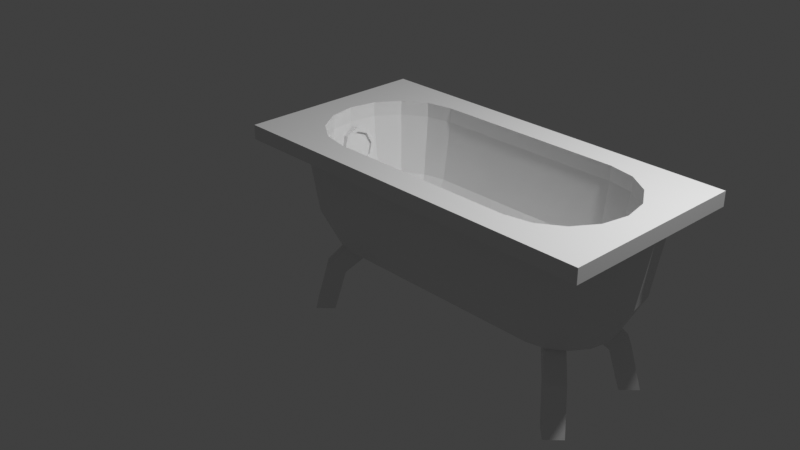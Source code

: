 # Source: multidecor_bathtub.blend  (saved by Blender 3.0.42; exported with 4.5.12 LTS)
import bpy
from mathutils import Matrix  # noqa: F401  (used for matrix-valued properties, if any)

bpy.ops.wm.read_factory_settings(use_empty=True)
scene = bpy.context.scene
scene.name = 'Scene'

# ---- collections
col_collection = bpy.data.collections.new('Collection'); scene.collection.children.link(col_collection)

# ---- materials (node trees are filled in below, after node groups)
mat_material = bpy.data.materials.new('Material')
mat_material.alpha_threshold = 0.0
mat_material.use_transparent_shadow = False
mat_material.line_color = (0.0, 0.0, 0.0, 1.0)
mat_material_001 = bpy.data.materials.new('Material.001')
mat_material_001.use_transparent_shadow = False
mat_material_002 = bpy.data.materials.new('Material.002')
mat_material_002.use_transparent_shadow = False
mat_material_003 = bpy.data.materials.new('Material.003')
mat_material_003.use_transparent_shadow = False

# ---- material node trees
mat_material.use_nodes = True; mat_material.node_tree.nodes.clear()
_N = mat_material.node_tree.nodes; _L = mat_material.node_tree.links
n0 = _N.new('ShaderNodeOutputMaterial'); n0.name = 'Material Output'; n0.location = (300, 300)
n1 = _N.new('ShaderNodeBsdfPrincipled'); n1.name = 'Principled BSDF'; n1.location = (10, 300)
n1.distribution = 'GGX'
n1.subsurface_method = 'RANDOM_WALK_SKIN'
n1.inputs[2].default_value = 0.4
n1.inputs[3].default_value = 1.45
n1.inputs[27].default_value = (0.0, 0.0, 0.0, 1.0)
n1.inputs[28].default_value = 1.0
_L.new(n1.outputs[0], n0.inputs[0])
n0.is_active_output = True
mat_material_001.use_nodes = True; mat_material_001.node_tree.nodes.clear()
_N = mat_material_001.node_tree.nodes; _L = mat_material_001.node_tree.links
n0 = _N.new('ShaderNodeBsdfPrincipled'); n0.name = 'Principled BSDF'; n0.location = (10, 300)
n0.distribution = 'GGX'
n0.subsurface_method = 'RANDOM_WALK_SKIN'
n0.inputs[3].default_value = 1.45
n0.inputs[27].default_value = (0.0, 0.0, 0.0, 1.0)
n0.inputs[28].default_value = 1.0
n1 = _N.new('ShaderNodeOutputMaterial'); n1.name = 'Material Output'; n1.location = (300, 300)
_L.new(n0.outputs[0], n1.inputs[0])
n1.is_active_output = True
mat_material_002.use_nodes = True; mat_material_002.node_tree.nodes.clear()
_N = mat_material_002.node_tree.nodes; _L = mat_material_002.node_tree.links
n0 = _N.new('ShaderNodeBsdfPrincipled'); n0.name = 'Principled BSDF'; n0.location = (10, 300)
n0.distribution = 'GGX'
n0.subsurface_method = 'RANDOM_WALK_SKIN'
n0.inputs[3].default_value = 1.45
n0.inputs[27].default_value = (0.0, 0.0, 0.0, 1.0)
n0.inputs[28].default_value = 1.0
n1 = _N.new('ShaderNodeOutputMaterial'); n1.name = 'Material Output'; n1.location = (300, 300)
_L.new(n0.outputs[0], n1.inputs[0])
n1.is_active_output = True
mat_material_003.use_nodes = True; mat_material_003.node_tree.nodes.clear()
_N = mat_material_003.node_tree.nodes; _L = mat_material_003.node_tree.links
n0 = _N.new('ShaderNodeBsdfPrincipled'); n0.name = 'Principled BSDF'; n0.location = (10, 300)
n0.distribution = 'GGX'
n0.subsurface_method = 'RANDOM_WALK_SKIN'
n0.inputs[3].default_value = 1.45
n0.inputs[27].default_value = (0.0, 0.0, 0.0, 1.0)
n0.inputs[28].default_value = 1.0
n1 = _N.new('ShaderNodeOutputMaterial'); n1.name = 'Material Output'; n1.location = (300, 300)
_L.new(n0.outputs[0], n1.inputs[0])
n1.is_active_output = True

# ---- world
world_world = bpy.data.worlds.new('World'); scene.world = world_world
world_world.use_nodes = True; world_world.node_tree.nodes.clear()
_N = world_world.node_tree.nodes; _L = world_world.node_tree.links
n0 = _N.new('ShaderNodeOutputWorld'); n0.name = 'World Output'; n0.location = (300, 300)
n1 = _N.new('ShaderNodeBackground'); n1.name = 'Background'; n1.location = (10, 300)
n1.inputs[0].default_value = (0.05088, 0.05088, 0.05088, 1.0)
_L.new(n1.outputs[0], n0.inputs[0])
n0.is_active_output = True
world_world.color = (0.05088, 0.05088, 0.05088)
world_world.use_sun_shadow = False
world_world.sun_shadow_jitter_overblur = 0.0

# ---- cameras
cam_camera = bpy.data.cameras.new('Camera')
cam_camera.clip_end = 100.0
cam_camera.ortho_scale = 7.314

# ---- lights
light_light = bpy.data.lights.new('Light', 'POINT')
light_light.transmission_factor = 0.0
light_light.energy = 1000.0
light_light.shadow_soft_size = 0.1
light_light.shadow_maximum_resolution = 0.006
light_light.use_absolute_resolution = True

# ---- meshes
me_cube_001 = bpy.data.meshes.new('Cube.001')
me_cube_001.from_pydata([(3.539e-08, 0.2477, -0.25), (-1.745e-07, -0.7222, 0.85), (-1.807e-07, -0.455, -0.1157), (-3.539e-08, -0.2477, -0.25), (-0.2764, -0.6672, 0.85), (-0.1561, -0.4204, -0.1157), (-0.04372, -0.2289, -0.25), (-0.5107, -0.5107, 0.85), (-0.3037, -0.3217, -0.1157), (-0.1241, -0.1752, -0.25), (-0.6672, -0.2764, 0.85), (-0.4024, -0.1741, -0.1157), (-0.1778, -0.0948, -0.25), (-0.437, 1.294e-07, -0.1157), (-0.1966, 4.414e-09, -0.25), (-0.4024, 0.1741, -0.1157), (-0.1778, 0.0948, -0.25), (-0.3037, 0.3217, -0.1157), (-0.1241, 0.1752, -0.25), (-0.2764, 0.6672, 0.85), (-0.1561, 0.4204, -0.1157), (-0.04372, 0.2289, -0.25), (1.807e-07, 0.455, -0.1157), (-1.644e-07, -0.6319, 0.2391), (-0.2367, -0.5838, 0.2391), (-0.4417, -0.4468, 0.2391), (-0.5787, -0.2418, 0.2391), (-0.6268, 1.972e-07, 0.2391), (-0.5787, 0.2418, 0.2391), (-0.4417, 0.4468, 0.2391), (-0.2367, 0.5838, 0.2391), (1.644e-07, 0.6319, 0.2391), (2.0, 0.7222, 0.85), (2.0, 0.2477, -0.25), (2.0, -0.7222, 0.85), (2.0, -0.455, -0.1157), (2.0, -0.2477, -0.25), (2.156, -0.4204, -0.1157), (2.044, -0.2289, -0.25), (2.304, -0.3217, -0.1157), (2.124, -0.1752, -0.25), (2.402, -0.1741, -0.1157), (2.178, -0.0948, -0.25), (2.722, 2.298e-07, 0.85), (2.437, 1.294e-07, -0.1157), (2.197, 4.414e-09, -0.25), (2.402, 0.1741, -0.1157), (2.178, 0.0948, -0.25), (2.511, 0.5107, 0.85), (2.304, 0.3217, -0.1157), (2.124, 0.1752, -0.25), (2.156, 0.4204, -0.1157), (2.044, 0.2289, -0.25), (2.0, 0.455, -0.1157), (2.0, -0.6319, 0.2391), (2.237, -0.5838, 0.2391), (2.442, -0.4468, 0.2391), (2.579, -0.2418, 0.2391), (2.627, 1.972e-07, 0.2391), (2.579, 0.2418, 0.2391), (2.442, 0.4468, 0.2391), (2.237, 0.5838, 0.2391), (2.0, 0.6319, 0.2391), (3.0, 1.0, 1.0), (3.0, 1.0, 0.85), (3.0, -1.0, 1.0), (3.0, -1.0, 0.85), (-1.0, 1.0, 1.0), (-1.0, 1.0, 0.85), (-1.0, -1.0, 1.0), (-1.0, -1.0, 0.85), (2.667, 0.2764, 0.85), (-0.7222, 2.298e-07, 1.0), (-0.6672, 0.2764, 1.0), (2.667, -0.2764, 0.85), (-0.5107, 0.5107, 1.0), (1.837e-07, 0.7222, 1.0), (2.511, -0.5107, 0.85), (2.276, -0.6672, 1.0), (2.276, 0.6672, 0.85), (2.276, 0.6672, 1.0), (2.276, -0.6672, 0.85), (2.511, -0.5107, 1.0), (2.667, -0.2764, 1.0), (2.667, 0.2764, 1.0), (2.511, 0.5107, 1.0), (1.837e-07, 0.7222, 0.85), (2.722, 2.298e-07, 1.0), (-0.5107, 0.5107, 0.85), (2.0, -0.7222, 1.0), (2.0, 0.7222, 1.0), (-0.6672, 0.2764, 0.85), (-0.2764, 0.6672, 1.0), (-0.7222, 2.298e-07, 0.85), (-0.6672, -0.2764, 1.0), (-0.5107, -0.5107, 1.0), (-0.2764, -0.6672, 1.0), (-1.745e-07, -0.7222, 1.0), (-0.15, 0.2849, -0.4), (-0.15, -0.8305, 0.85), (-0.15, -0.5232, -0.2455), (-0.15, -0.2849, -0.4), (-0.4678, -0.7673, 0.85), (-0.3296, -0.4834, -0.2455), (-0.2003, -0.2632, -0.4), (-0.7373, -0.5873, 0.85), (-0.4993, -0.37, -0.2455), (-0.2927, -0.2014, -0.4), (-0.9173, -0.3178, 0.85), (-0.6127, -0.2002, -0.2455), (-0.3545, -0.109, -0.4), (-0.6526, 1.32e-07, -0.2455), (-0.3761, -1.174e-08, -0.4), (-0.6127, 0.2002, -0.2455), (-0.3545, 0.109, -0.4), (-0.4993, 0.37, -0.2455), (-0.2927, 0.2014, -0.4), (-0.4678, 0.7673, 0.85), (-0.3296, 0.4834, -0.2455), (-0.2003, 0.2632, -0.4), (-0.15, 0.5232, -0.2455), (-0.15, -0.7267, 0.1624), (-0.4222, -0.6714, 0.1624), (-0.658, -0.5139, 0.1624), (-0.8155, -0.2781, 0.1624), (-0.8708, 2.1e-07, 0.1624), (-0.8155, 0.2781, 0.1624), (-0.658, 0.5139, 0.1624), (-0.4222, 0.6714, 0.1624), (-0.15, 0.7267, 0.1624), (2.15, 0.8305, 0.85), (2.15, 0.2849, -0.4), (2.15, -0.8305, 0.85), (2.15, -0.5232, -0.2455), (2.15, -0.2849, -0.4), (2.33, -0.4834, -0.2455), (2.2, -0.2632, -0.4), (2.499, -0.37, -0.2455), (2.293, -0.2014, -0.4), (2.613, -0.2002, -0.2455), (2.354, -0.109, -0.4), (2.653, 1.32e-07, -0.2455), (2.376, -1.174e-08, -0.4), (2.613, 0.2002, -0.2455), (2.354, 0.109, -0.4), (2.737, 0.5873, 0.85), (2.499, 0.37, -0.2455), (2.293, 0.2014, -0.4), (2.33, 0.4834, -0.2455), (2.2, 0.2632, -0.4), (2.15, 0.5232, -0.2455), (2.15, -0.7267, 0.1624), (2.422, -0.6714, 0.1624), (2.658, -0.5139, 0.1624), (2.816, -0.2781, 0.1624), (2.871, 2.1e-07, 0.1624), (2.816, 0.2781, 0.1624), (2.658, 0.5139, 0.1624), (2.422, 0.6714, 0.1624), (2.15, 0.7267, 0.1624), (2.917, 0.3178, 0.85), (2.917, -0.3178, 0.85), (2.737, -0.5873, 0.85), (2.468, 0.7673, 0.85), (2.468, -0.7673, 0.85), (-0.15, 0.8305, 0.85), (-0.7373, 0.5873, 0.85), (-0.9173, 0.3178, 0.85), (-1.0, 0.0, 0.85), (3.0, 0.0, 0.85), (3.0, 0.0, 1.0), (-1.0, -0.001915, 1.0), (0.05, 0.2, -0.25), (-0.09142, 0.1414, -0.25), (-0.15, -6.09e-08, -0.25), (-0.09142, -0.1414, -0.25), (0.05, -0.2, -0.25), (0.1914, -0.1414, -0.25), (0.25, -4.977e-08, -0.25), (0.1914, 0.1414, -0.25), (0.05, 0.16, -0.25), (-0.06314, 0.1131, -0.25), (-0.11, -5.878e-08, -0.25), (-0.06314, -0.1131, -0.25), (0.05, -0.16, -0.25), (0.1631, -0.1131, -0.25), (0.21, -4.987e-08, -0.25), (0.1631, 0.1131, -0.25), (0.05, 0.16, -0.3), (-0.06314, 0.1131, -0.3), (-0.11, -5.878e-08, -0.3), (-0.06314, -0.1131, -0.3), (0.05, -0.16, -0.3), (0.1631, -0.1131, -0.3), (0.21, -4.987e-08, -0.3), (0.1631, 0.1131, -0.3), (-0.6521, 0.01807, 0.5959), (-0.6522, 0.2181, 0.596), (-0.6781, 0.1594, 0.735), (-0.6889, 0.01801, 0.7925), (-0.6781, -0.1234, 0.7349), (-0.6521, -0.1819, 0.5958), (-0.6262, -0.1233, 0.4568), (-0.6154, 0.01813, 0.3993), (-0.6262, 0.1595, 0.4569), (-0.6233, 0.1288, 0.714), (-0.603, 0.1748, 0.6051), (-0.6318, 0.01802, 0.7591), (-0.6233, -0.09277, 0.714), (-0.603, -0.1386, 0.605), (-0.5827, -0.0927, 0.4961), (-0.5742, 0.01812, 0.451), (-0.5827, 0.1289, 0.4962), (-0.629, 0.1594, 0.7441), (-0.603, 0.2181, 0.6051), (-0.6397, 0.01801, 0.8017), (-0.6289, -0.1234, 0.7441), (-0.603, -0.1819, 0.605), (-0.577, -0.1233, 0.466), (-0.5663, 0.01813, 0.4085), (-0.5771, 0.1595, 0.4661), (-0.6479, 0.1288, 0.7094), (-0.6276, 0.01807, 0.6005), (-0.6276, 0.1748, 0.6005), (-0.6563, 0.01802, 0.7545), (-0.6479, -0.09277, 0.7094), (-0.6276, -0.1386, 0.6004), (-0.6072, -0.0927, 0.4915), (-0.5988, 0.01812, 0.4464), (-0.6072, 0.1289, 0.4916), (-0.6744, 0.5464, -1.0), (-0.5871, 0.4591, -0.5149), (-0.533, 0.6878, -1.0), (-0.4457, 0.6005, -0.5149), (-0.533, 0.405, -1.0), (-0.4505, 0.3225, -0.5667), (-0.3916, 0.5464, -1.0), (-0.309, 0.4639, -0.5667), (-0.3938, 0.2658, -0.2226), (-0.2523, 0.4072, -0.2226), (-0.1523, 0.3072, -0.364), (-0.2938, 0.1658, -0.364), (-0.6744, -0.5464, -1.0), (-0.5871, -0.4591, -0.5149), (-0.533, -0.6878, -1.0), (-0.4457, -0.6005, -0.5149), (-0.533, -0.405, -1.0), (-0.4505, -0.3225, -0.5667), (-0.3916, -0.5464, -1.0), (-0.309, -0.4639, -0.5667), (-0.3938, -0.2658, -0.2226), (-0.2523, -0.4072, -0.2226), (-0.1523, -0.3072, -0.364), (-0.2938, -0.1658, -0.364), (2.674, -0.5464, -1.0), (2.587, -0.4591, -0.5149), (2.533, -0.6878, -1.0), (2.446, -0.6005, -0.5149), (2.533, -0.405, -1.0), (2.45, -0.3225, -0.5667), (2.392, -0.5464, -1.0), (2.309, -0.4639, -0.5667), (2.394, -0.2658, -0.2226), (2.252, -0.4072, -0.2226), (2.152, -0.3072, -0.364), (2.294, -0.1658, -0.364), (2.674, 0.5464, -1.0), (2.587, 0.4591, -0.5149), (2.533, 0.6878, -1.0), (2.446, 0.6005, -0.5149), (2.533, 0.405, -1.0), (2.45, 0.3225, -0.5667), (2.392, 0.5464, -1.0), (2.309, 0.4639, -0.5667), (2.394, 0.2658, -0.2226), (2.252, 0.4072, -0.2226), (2.152, 0.3072, -0.364), (2.294, 0.1658, -0.364)], [], [(23, 24, 4, 1), (3, 6, 5, 2), (24, 25, 7, 4), (6, 9, 8, 5), (9, 12, 11, 8), (25, 26, 10, 7), (26, 27, 93, 10), (12, 14, 13, 11), (27, 28, 91, 93), (14, 16, 15, 13), (16, 18, 17, 15), (28, 29, 88, 91), (18, 21, 20, 17), (29, 30, 19, 88), (30, 31, 86, 19), (21, 0, 22, 20), (20, 22, 31, 30), (17, 20, 30, 29), (15, 17, 29, 28), (13, 15, 28, 27), (11, 13, 27, 26), (8, 11, 26, 25), (5, 8, 25, 24), (2, 5, 24, 23), (54, 34, 81, 55), (36, 35, 37, 38), (55, 81, 77, 56), (38, 37, 39, 40), (40, 39, 41, 42), (56, 77, 74, 57), (57, 74, 43, 58), (42, 41, 44, 45), (58, 43, 71, 59), (45, 44, 46, 47), (47, 46, 49, 50), (59, 71, 48, 60), (50, 49, 51, 52), (60, 48, 79, 61), (61, 79, 32, 62), (52, 51, 53, 33), (51, 61, 62, 53), (49, 60, 61, 51), (46, 59, 60, 49), (44, 58, 59, 46), (41, 57, 58, 44), (39, 56, 57, 41), (37, 55, 56, 39), (35, 54, 55, 37), (23, 1, 34, 54), (2, 23, 54, 35), (3, 2, 35, 36), (86, 31, 62, 32), (31, 22, 53, 62), (22, 0, 33, 53), (33, 0, 179), (66, 65, 69, 70), (70, 69, 171, 168), (64, 63, 170, 169), (68, 67, 63, 64), (32, 90, 76, 86), (77, 81, 78, 82), (48, 71, 84, 85), (34, 1, 97, 89), (86, 76, 92, 19), (71, 43, 87, 84), (88, 75, 73, 91), (19, 92, 75, 88), (1, 4, 96, 97), (43, 74, 83, 87), (10, 93, 72, 94), (81, 34, 89, 78), (74, 77, 82, 83), (91, 73, 72, 93), (4, 7, 95, 96), (32, 79, 80, 90), (7, 10, 94, 95), (79, 48, 85, 80), (84, 87, 63), (84, 63, 85), (85, 63, 80), (80, 63, 90), (90, 63, 67), (90, 67, 76), (76, 67, 92), (92, 67, 75), (75, 67, 73), (69, 72, 171), (69, 65, 89), (87, 65, 170), (65, 87, 83), (94, 72, 69), (65, 83, 82), (95, 94, 69), (65, 82, 78), (96, 95, 69), (65, 78, 89), (97, 96, 69), (97, 69, 89), (72, 73, 67), (121, 99, 102, 122), (101, 100, 103, 104), (122, 102, 105, 123), (104, 103, 106, 107), (107, 106, 109, 110), (123, 105, 108, 124), (124, 108, 168, 125), (110, 109, 111, 112), (125, 168, 167, 126), (112, 111, 113, 114), (114, 113, 115, 116), (126, 167, 166, 127), (116, 115, 118, 119), (127, 166, 117, 128), (128, 117, 165, 129), (119, 118, 120, 98), (118, 128, 129, 120), (115, 127, 128, 118), (113, 126, 127, 115), (111, 125, 126, 113), (109, 124, 125, 111), (106, 123, 124, 109), (103, 122, 123, 106), (100, 121, 122, 103), (151, 152, 164, 132), (134, 136, 135, 133), (152, 153, 162, 164), (136, 138, 137, 135), (138, 140, 139, 137), (153, 154, 161, 162), (154, 155, 169, 161), (140, 142, 141, 139), (155, 156, 160, 169), (142, 144, 143, 141), (144, 147, 146, 143), (156, 157, 145, 160), (147, 149, 148, 146), (157, 158, 163, 145), (158, 159, 130, 163), (149, 131, 150, 148), (148, 150, 159, 158), (146, 148, 158, 157), (143, 146, 157, 156), (141, 143, 156, 155), (139, 141, 155, 154), (137, 139, 154, 153), (135, 137, 153, 152), (133, 135, 152, 151), (121, 151, 132, 99), (100, 133, 151, 121), (101, 134, 133, 100), (165, 130, 159, 129), (129, 159, 150, 120), (120, 150, 131, 98), (149, 144, 136), (170, 63, 87), (169, 170, 65, 66), (168, 171, 67, 68), (171, 72, 67), (168, 68, 167), (167, 68, 166), (166, 68, 117), (117, 68, 165), (165, 68, 64), (165, 64, 130), (130, 64, 163), (163, 64, 145), (145, 64, 160), (160, 64, 169), (160, 161, 162), (166, 117, 165), (130, 163, 145), (130, 145, 160), (99, 102, 105), (169, 161, 160), (108, 168, 167), (70, 168, 108), (108, 167, 105), (161, 169, 66), (70, 108, 105), (162, 161, 66), (70, 105, 102), (160, 162, 164), (164, 162, 66), (70, 102, 99), (132, 164, 66), (70, 99, 132), (70, 132, 66), (167, 166, 165), (179, 0, 172), (172, 21, 173), (172, 0, 21), (178, 36, 33), (45, 40, 42), (52, 47, 50), (16, 173, 18), (52, 38, 47), (16, 174, 173), (179, 178, 33), (14, 174, 16), (174, 182, 181, 173), (12, 174, 14), (33, 36, 52), (38, 45, 47), (12, 175, 174), (9, 175, 12), (38, 40, 45), (176, 175, 6), (36, 178, 177), (173, 21, 18), (38, 52, 36), (176, 3, 177), (6, 175, 9), (3, 36, 177), (3, 176, 6), (179, 187, 186, 178), (177, 185, 184, 176), (175, 183, 182, 174), (173, 181, 180, 172), (172, 180, 187, 179), (178, 186, 185, 177), (176, 184, 183, 175), (180, 188, 195, 187), (186, 194, 193, 185), (184, 192, 191, 183), (182, 190, 189, 181), (187, 195, 194, 186), (181, 189, 188, 180), (185, 193, 192, 184), (183, 191, 190, 182), (196, 198, 197), (196, 199, 198), (196, 200, 199), (196, 201, 200), (196, 202, 201), (196, 203, 202), (196, 204, 203), (196, 197, 204), (209, 210, 227, 226), (211, 212, 229, 228), (205, 207, 224, 221), (208, 209, 226, 225), (210, 211, 228, 227), (212, 206, 223, 229), (206, 205, 221, 223), (207, 208, 225, 224), (201, 202, 218, 217), (200, 201, 217, 216), (199, 200, 216, 215), (198, 199, 215, 213), (204, 197, 214, 220), (203, 204, 220, 219), (202, 203, 219, 218), (197, 198, 213, 214), (205, 206, 214, 213), (207, 205, 213, 215), (208, 207, 215, 216), (209, 208, 216, 217), (210, 209, 217, 218), (211, 210, 218, 219), (212, 211, 219, 220), (206, 212, 220, 214), (222, 223, 221), (222, 221, 224), (222, 224, 225), (222, 225, 226), (222, 226, 227), (222, 227, 228), (222, 228, 229), (222, 229, 223), (230, 231, 233, 232), (232, 233, 237, 236), (236, 237, 235, 234), (234, 235, 231, 230), (232, 236, 234, 230), (235, 237, 240, 241), (242, 244, 245, 243), (233, 231, 238, 239), (231, 235, 241, 238), (237, 233, 239, 240), (244, 248, 249, 245), (248, 246, 247, 249), (246, 242, 243, 247), (244, 242, 246, 248), (247, 253, 252, 249), (245, 251, 250, 243), (243, 250, 253, 247), (249, 252, 251, 245), (254, 255, 257, 256), (256, 257, 261, 260), (260, 261, 259, 258), (258, 259, 255, 254), (256, 260, 258, 254), (259, 261, 264, 265), (257, 255, 262, 263), (255, 259, 265, 262), (261, 257, 263, 264), (266, 268, 269, 267), (268, 272, 273, 269), (272, 270, 271, 273), (270, 266, 267, 271), (268, 266, 270, 272), (271, 277, 276, 273), (269, 275, 274, 267), (267, 274, 277, 271), (273, 276, 275, 269), (101, 104, 119), (104, 107, 112), (107, 110, 112), (112, 114, 116), (116, 119, 112), (119, 98, 101), (112, 119, 104), (98, 131, 134), (131, 149, 136), (149, 147, 144), (144, 142, 136), (142, 140, 136), (140, 138, 136), (136, 134, 131), (134, 101, 98), (188, 192, 194), (190, 188, 189), (188, 194, 195), (194, 192, 193), (192, 190, 191), (190, 192, 188)])
me_cube_001.polygons.foreach_set('material_index', [0, 0, 0, 0, 0, 0, 0, 0, 0, 0, 0, 0, 0, 0, 0, 0, 0, 0, 0, 0, 0, 0, 0, 0, 0, 0, 0, 0, 0, 0, 0, 0, 0, 0, 0, 0, 0, 0, 0, 0, 0, 0, 0, 0, 0, 0, 0, 0, 0, 0, 0, 0, 0, 0, 0, 0, 0, 0, 0, 0, 0, 0, 0, 0, 0, 0, 0, 0, 0, 0, 0, 0, 0, 0, 0, 0, 0, 0, 0, 0, 0, 0, 0, 0, 0, 0, 0, 0, 0, 0, 0, 0, 0, 0, 0, 0, 0, 0, 0, 0, 0, 0, 0, 0, 0, 0, 0, 0, 0, 0, 0, 0, 0, 0, 0, 0, 0, 0, 0, 0, 0, 0, 0, 0, 0, 0, 0, 0, 0, 0, 0, 0, 0, 0, 0, 0, 0, 0, 0, 0, 0, 0, 0, 0, 0, 0, 0, 0, 0, 0, 0, 0, 0, 0, 0, 0, 0, 0, 0, 0, 0, 0, 0, 0, 0, 0, 0, 0, 0, 0, 0, 0, 0, 0, 0, 0, 0, 0, 0, 0, 0, 0, 0, 0, 0, 0, 0, 0, 0, 0, 0, 0, 0, 0, 0, 0, 0, 0, 0, 1, 0, 0, 0, 0, 0, 0, 0, 0, 0, 0, 0, 0, 0, 0, 1, 1, 1, 1, 1, 1, 1, 1, 1, 1, 1, 1, 1, 1, 1, 1, 1, 1, 1, 1, 1, 1, 1, 1, 1, 1, 1, 1, 1, 1, 1, 1, 1, 1, 1, 1, 1, 1, 1, 1, 1, 1, 1, 1, 1, 1, 1, 2, 2, 2, 2, 2, 2, 2, 2, 3, 3, 3, 3, 3, 3, 3, 3, 3, 3, 3, 3, 3, 3, 3, 3, 3, 3, 3, 3, 3, 3, 3, 3, 3, 3, 3, 3, 3, 3, 3, 3, 3, 3, 3, 3, 0, 0, 0, 0, 0, 0, 0, 0, 0, 0, 0, 0, 0, 0, 0, 2, 2, 2, 2, 2, 2])
_uv = me_cube_001.uv_layers.new(name='UVMap')
_uv.uv.foreach_set('vector', [0.882, 0.5154, 0.882, 0.5493, 0.9687, 0.5525, 0.9687, 0.5129, 0.6081, 0.9811, 0.6071, 0.9877, 0.6422, 0.9973, 0.6422, 0.9748, 0.5737, 0.9318, 0.5737, 0.8971, 0.4869, 0.8941, 0.4869, 0.9336, 0.581, 0.9948, 0.581, 0.9812, 0.5446, 0.9717, 0.5446, 0.9966, 0.4647, 0.9748, 0.4647, 0.9883, 0.5022, 0.9966, 0.5022, 0.9717, 0.2646, 0.9316, 0.2646, 0.8969, 0.1778, 0.8941, 0.1778, 0.9336, 0.9289, 0.7799, 0.9289, 0.7452, 0.8421, 0.7426, 0.8421, 0.7822, 0.8994, 0.2615, 0.8994, 0.2751, 0.9375, 0.2817, 0.9375, 0.2567, 0.0008521, 0.8967, 0.000852, 0.9313, 0.08764, 0.9336, 0.08764, 0.8941, 0.9392, 0.2633, 0.9392, 0.2769, 0.9773, 0.2817, 0.9773, 0.2567, 0.3862, 0.9799, 0.3862, 0.9935, 0.4237, 0.9966, 0.4237, 0.9717, 0.3968, 0.9308, 0.3968, 0.8961, 0.31, 0.8941, 0.31, 0.9336, 0.5403, 0.987, 0.5403, 0.9735, 0.5039, 0.9717, 0.5039, 0.9966, 0.9459, 0.7081, 0.9459, 0.6735, 0.8592, 0.6716, 0.8592, 0.7112, 0.882, 0.4748, 0.882, 0.5087, 0.9687, 0.5112, 0.9687, 0.4716, 0.6439, 0.9844, 0.645, 0.991, 0.6791, 0.9973, 0.6791, 0.9748, 0.9403, 0.007371, 0.9405, 0.02983, 0.9959, 0.03477, 0.9959, 0.000852, 0.5446, 0.9417, 0.5446, 0.9666, 0.6005, 0.97, 0.6005, 0.9353, 0.3319, 0.7707, 0.3319, 0.7956, 0.3881, 0.7995, 0.3881, 0.7648, 0.2161, 0.77, 0.2161, 0.795, 0.2724, 0.7995, 0.2724, 0.7648, 0.502, 0.7604, 0.502, 0.7854, 0.5582, 0.7906, 0.5582, 0.7559, 0.3302, 0.7956, 0.3302, 0.7707, 0.2741, 0.7648, 0.2741, 0.7995, 0.4869, 0.9387, 0.4869, 0.9636, 0.5429, 0.97, 0.5429, 0.9353, 0.9308, 0.7954, 0.9306, 0.8179, 0.9862, 0.8244, 0.9862, 0.7904, 0.882, 0.4328, 0.9687, 0.4303, 0.9687, 0.4699, 0.882, 0.4667, 0.6819, 0.9811, 0.716, 0.9748, 0.716, 0.9973, 0.6808, 0.9877, 0.9687, 0.4268, 0.882, 0.4286, 0.882, 0.3891, 0.9687, 0.3921, 0.8063, 0.976, 0.8427, 0.9742, 0.8427, 0.9991, 0.8063, 0.9896, 0.31, 0.9748, 0.3475, 0.9717, 0.3475, 0.9966, 0.31, 0.9883, 0.4852, 0.9316, 0.3985, 0.9336, 0.3985, 0.8941, 0.4852, 0.8969, 0.5003, 0.7932, 0.4135, 0.7955, 0.4135, 0.7559, 0.5003, 0.7586, 0.9454, 0.9733, 0.9835, 0.9685, 0.9835, 0.9935, 0.9454, 0.9869, 0.9289, 0.8274, 0.8421, 0.83, 0.8421, 0.7904, 0.9289, 0.7928, 0.9437, 0.9869, 0.9056, 0.9935, 0.9056, 0.9685, 0.9437, 0.9733, 0.4629, 0.9883, 0.4254, 0.9966, 0.4254, 0.9717, 0.4629, 0.9748, 0.08935, 0.8969, 0.1761, 0.8941, 0.1761, 0.9336, 0.08935, 0.9316, 0.8444, 0.9838, 0.8808, 0.9742, 0.8808, 0.9991, 0.8444, 0.9973, 0.9634, 0.3199, 0.8766, 0.323, 0.8766, 0.2834, 0.9634, 0.2853, 0.882, 0.5573, 0.9687, 0.5542, 0.9687, 0.5937, 0.882, 0.5913, 0.3494, 0.9813, 0.3845, 0.9717, 0.3845, 0.9941, 0.3504, 0.9879, 0.9403, 0.043, 0.9959, 0.03648, 0.9959, 0.0704, 0.9405, 0.06546, 0.4814, 0.9636, 0.4254, 0.97, 0.4254, 0.9353, 0.4814, 0.9387, 0.31, 0.9412, 0.3661, 0.9353, 0.3661, 0.97, 0.31, 0.9661, 0.2144, 0.7943, 0.1582, 0.7995, 0.1582, 0.7648, 0.2144, 0.7693, 0.1002, 0.7693, 0.1565, 0.7648, 0.1565, 0.7995, 0.1002, 0.7943, 0.6563, 0.8776, 0.6002, 0.8815, 0.6002, 0.8468, 0.6563, 0.8527, 0.3678, 0.9387, 0.4237, 0.9353, 0.4237, 0.97, 0.3678, 0.9636, 0.9308, 0.7476, 0.9862, 0.7426, 0.9862, 0.7765, 0.9306, 0.77, 0.5116, 0.4256, 0.4249, 0.4256, 0.4249, 0.7064, 0.5116, 0.7064, 0.62, 0.5643, 0.5643, 0.5643, 0.5643, 0.8451, 0.62, 0.8451, 0.658, 0.8451, 0.6927, 0.8451, 0.6927, 0.5643, 0.658, 0.5643, 0.7931, 0.3891, 0.7064, 0.3891, 0.7064, 0.6699, 0.7931, 0.6699, 0.1002, 0.6619, 0.1002, 0.7176, 0.3811, 0.7176, 0.3811, 0.6619, 0.6563, 0.5643, 0.6217, 0.5643, 0.6217, 0.8451, 0.6563, 0.8451, 0.4087, 0.5249, 0.1278, 0.5249, 0.1547, 0.5398, 0.000852, 0.8451, 0.000852, 0.8241, 0.5626, 0.8241, 0.5626, 0.8451, 0.8803, 0.6699, 0.8592, 0.6699, 0.8592, 0.5298, 0.8803, 0.5295, 0.8766, 0.000852, 0.8977, 0.000852, 0.8977, 0.1413, 0.8766, 0.1413, 0.5626, 0.8013, 0.5626, 0.8224, 0.000852, 0.8224, 0.000852, 0.8013, 0.1002, 0.7193, 0.1002, 0.7404, 0.3811, 0.7404, 0.3811, 0.7193, 0.8364, 0.4682, 0.8364, 0.4286, 0.8575, 0.4286, 0.8575, 0.4682, 0.8364, 0.6265, 0.8364, 0.5869, 0.8575, 0.5869, 0.8575, 0.6265, 0.1002, 0.7421, 0.3811, 0.7421, 0.3811, 0.7631, 0.1002, 0.7631, 0.8539, 0.000852, 0.8749, 0.000852, 0.8749, 0.04042, 0.8539, 0.04042, 0.8364, 0.5869, 0.8364, 0.5473, 0.8575, 0.5473, 0.8575, 0.5869, 0.8539, 0.08, 0.8749, 0.08, 0.8749, 0.1196, 0.8539, 0.1196, 0.8539, 0.04042, 0.8749, 0.04042, 0.8749, 0.08, 0.8539, 0.08, 0.8539, 0.3174, 0.8539, 0.2779, 0.8749, 0.2779, 0.8749, 0.3174, 0.8364, 0.5473, 0.8364, 0.5078, 0.8575, 0.5078, 0.8575, 0.5473, 0.8539, 0.1987, 0.8539, 0.1591, 0.8749, 0.1591, 0.8749, 0.1987, 0.8364, 0.4286, 0.8364, 0.3891, 0.8575, 0.3891, 0.8575, 0.4286, 0.8364, 0.5078, 0.8364, 0.4682, 0.8575, 0.4682, 0.8575, 0.5078, 0.8539, 0.1196, 0.8749, 0.1196, 0.8749, 0.1591, 0.8539, 0.1591, 0.8539, 0.2779, 0.8539, 0.2383, 0.8749, 0.2383, 0.8749, 0.2779, 0.8364, 0.7056, 0.8364, 0.6661, 0.8575, 0.6661, 0.8575, 0.7056, 0.8539, 0.2383, 0.8539, 0.1987, 0.8749, 0.1987, 0.8749, 0.2383, 0.8364, 0.6661, 0.8364, 0.6265, 0.8575, 0.6265, 0.8575, 0.6661, 0.5158, 0.1801, 0.5236, 0.1413, 0.5626, 0.2817, 0.5158, 0.1801, 0.5626, 0.2817, 0.4939, 0.213, 0.4939, 0.213, 0.5626, 0.2817, 0.461, 0.235, 0.461, 0.235, 0.5626, 0.2817, 0.4221, 0.2427, 0.4221, 0.2427, 0.5626, 0.2817, 0.000852, 0.2817, 0.4221, 0.2427, 0.000852, 0.2817, 0.1413, 0.2427, 0.1413, 0.2427, 0.000852, 0.2817, 0.1025, 0.235, 0.1025, 0.235, 0.000852, 0.2817, 0.06957, 0.213, 0.06957, 0.213, 0.000852, 0.2817, 0.04758, 0.1801, 0.0008521, 0.000852, 0.03986, 0.1413, 0.000852, 0.141, 0.0008521, 0.000852, 0.5626, 0.0008524, 0.4221, 0.03986, 0.5236, 0.1413, 0.5626, 0.0008524, 0.5626, 0.1413, 0.5626, 0.0008524, 0.5236, 0.1413, 0.5158, 0.1025, 0.04758, 0.1025, 0.03986, 0.1413, 0.0008521, 0.000852, 0.5626, 0.0008524, 0.5158, 0.1025, 0.4939, 0.06957, 0.06957, 0.06957, 0.04758, 0.1025, 0.0008521, 0.000852, 0.5626, 0.0008524, 0.4939, 0.06957, 0.461, 0.04758, 0.1025, 0.04758, 0.06957, 0.06957, 0.0008521, 0.000852, 0.5626, 0.0008524, 0.461, 0.04758, 0.4221, 0.03986, 0.1413, 0.03986, 0.1025, 0.04758, 0.0008521, 0.000852, 0.1413, 0.03986, 0.0008521, 0.000852, 0.4221, 0.03986, 0.03986, 0.1413, 0.04758, 0.1801, 0.000852, 0.2817, 0.0008757, 0.7531, 0.09848, 0.7502, 0.09848, 0.7958, 0.000852, 0.7921, 0.8803, 0.721, 0.9195, 0.7138, 0.9195, 0.7396, 0.8791, 0.7286, 0.8063, 0.8404, 0.9039, 0.8383, 0.9039, 0.8838, 0.8063, 0.8802, 0.3083, 0.9206, 0.2664, 0.9227, 0.2664, 0.8941, 0.3083, 0.905, 0.9706, 0.6621, 0.9275, 0.6656, 0.9275, 0.637, 0.9706, 0.6465, 0.09856, 0.89, 0.0008521, 0.8924, 0.000852, 0.8468, 0.09856, 0.8501, 0.7427, 0.7444, 0.8404, 0.7426, 0.8404, 0.7887, 0.7423, 0.7842, 0.7861, 0.7252, 0.7423, 0.7307, 0.7423, 0.702, 0.7861, 0.7096, 0.4135, 0.7127, 0.5116, 0.7081, 0.5116, 0.7542, 0.4139, 0.7525, 0.658, 0.8604, 0.7019, 0.8528, 0.7019, 0.8815, 0.658, 0.876, 0.9476, 0.6811, 0.9908, 0.6716, 0.9908, 0.7003, 0.9476, 0.6967, 0.1003, 0.8501, 0.198, 0.8468, 0.198, 0.8924, 0.1003, 0.89, 0.1092, 0.9834, 0.06732, 0.9944, 0.06732, 0.9657, 0.1092, 0.9678, 0.5955, 0.8888, 0.4978, 0.8924, 0.4978, 0.8468, 0.5955, 0.849, 0.8063, 0.8891, 0.9039, 0.8855, 0.9039, 0.931, 0.8063, 0.9281, 0.9403, 0.1135, 0.9807, 0.1025, 0.9807, 0.1283, 0.9415, 0.1211, 0.1778, 0.9428, 0.2418, 0.9353, 0.2418, 0.9743, 0.178, 0.9687, 0.7374, 0.9658, 0.6731, 0.9731, 0.6731, 0.9333, 0.7374, 0.9372, 0.9701, 0.9186, 0.9056, 0.9253, 0.9056, 0.8855, 0.9701, 0.8899, 0.9641, 0.166, 0.8994, 0.172, 0.8994, 0.1322, 0.9641, 0.1373, 0.9522, 0.3602, 0.8875, 0.3654, 0.8875, 0.3255, 0.9522, 0.3315, 0.9701, 0.9624, 0.9056, 0.9668, 0.9056, 0.927, 0.9701, 0.9337, 0.6714, 0.9693, 0.6071, 0.9731, 0.6071, 0.9333, 0.6714, 0.9406, 0.001055, 0.941, 0.06483, 0.9353, 0.06483, 0.9743, 0.000852, 0.9668, 0.7064, 0.8889, 0.7064, 0.9279, 0.804, 0.9316, 0.804, 0.8861, 0.796, 0.721, 0.7948, 0.7286, 0.8353, 0.7396, 0.8353, 0.7138, 0.4961, 0.8902, 0.4961, 0.8504, 0.3985, 0.8468, 0.3985, 0.8924, 0.9484, 0.5975, 0.9484, 0.6131, 0.9902, 0.6241, 0.9902, 0.5954, 0.06732, 0.9389, 0.06732, 0.9545, 0.1104, 0.964, 0.1104, 0.9353, 0.7881, 0.3279, 0.7881, 0.3678, 0.8858, 0.3711, 0.8858, 0.3255, 0.7427, 0.7922, 0.7423, 0.832, 0.8404, 0.8366, 0.8404, 0.7904, 0.9258, 0.6601, 0.9258, 0.6445, 0.882, 0.637, 0.882, 0.6656, 0.7064, 0.8428, 0.7068, 0.8827, 0.8045, 0.8844, 0.8045, 0.8383, 0.7861, 0.6927, 0.7861, 0.6771, 0.7423, 0.6716, 0.7423, 0.7003, 0.9403, 0.08161, 0.9403, 0.09721, 0.9834, 0.1008, 0.9834, 0.0721, 0.1997, 0.8501, 0.1997, 0.89, 0.2974, 0.8924, 0.2974, 0.8468, 0.9895, 0.7197, 0.9895, 0.7041, 0.9476, 0.702, 0.9476, 0.7307, 0.3968, 0.8888, 0.3968, 0.849, 0.2991, 0.8468, 0.2991, 0.8924, 0.6071, 0.8897, 0.6071, 0.9288, 0.7047, 0.9316, 0.7047, 0.8861, 0.837, 0.7248, 0.8382, 0.7324, 0.8774, 0.7396, 0.8774, 0.7138, 0.2435, 0.9428, 0.2437, 0.9687, 0.3075, 0.9743, 0.3075, 0.9353, 0.7391, 0.9406, 0.7391, 0.9693, 0.8034, 0.9731, 0.8034, 0.9333, 0.9702, 0.8714, 0.9702, 0.8427, 0.9056, 0.8383, 0.9056, 0.8781, 0.8994, 0.1797, 0.8994, 0.2083, 0.9641, 0.2135, 0.9641, 0.1737, 0.882, 0.6006, 0.882, 0.6293, 0.9467, 0.6353, 0.9467, 0.5954, 0.8994, 0.2196, 0.8994, 0.2483, 0.964, 0.255, 0.964, 0.2152, 0.8705, 0.9687, 0.8705, 0.94, 0.8063, 0.9327, 0.8063, 0.9725, 0.1124, 0.941, 0.1121, 0.9668, 0.1761, 0.9743, 0.1761, 0.9353, 0.000852, 0.7485, 0.0008521, 0.4256, 0.0985, 0.4256, 0.0985, 0.7485, 0.8522, 0.000852, 0.8522, 0.3238, 0.7881, 0.3238, 0.7881, 0.000852, 0.8347, 0.3891, 0.8347, 0.712, 0.7948, 0.712, 0.7948, 0.3891, 0.4232, 0.5232, 0.1002, 0.5232, 0.1002, 0.4256, 0.4232, 0.4256, 0.4232, 0.6602, 0.1002, 0.6602, 0.1002, 0.5962, 0.4232, 0.5962, 0.5532, 0.4256, 0.5532, 0.7485, 0.5133, 0.7485, 0.5133, 0.4256, 0.7834, 0.3627, 0.7617, 0.3843, 0.7095, 0.3627, 0.5626, 0.1413, 0.5626, 0.2817, 0.5236, 0.1413, 0.8766, 0.1413, 0.8977, 0.1413, 0.8977, 0.2817, 0.8766, 0.2817, 0.8803, 0.5295, 0.8592, 0.5298, 0.8592, 0.3891, 0.8803, 0.3891, 0.000852, 0.141, 0.03986, 0.1413, 0.000852, 0.2817, 0.5643, 0.000852, 0.7047, 0.0008521, 0.6089, 0.01246, 0.6089, 0.01246, 0.7047, 0.0008521, 0.6467, 0.03775, 0.6467, 0.03775, 0.7047, 0.0008521, 0.672, 0.07558, 0.672, 0.07558, 0.7047, 0.0008521, 0.6809, 0.1202, 0.6809, 0.1202, 0.7047, 0.0008521, 0.7047, 0.5626, 0.6809, 0.1202, 0.7047, 0.5626, 0.6809, 0.4432, 0.6809, 0.4432, 0.7047, 0.5626, 0.672, 0.4878, 0.672, 0.4878, 0.7047, 0.5626, 0.6468, 0.5257, 0.6468, 0.5257, 0.7047, 0.5626, 0.6089, 0.551, 0.6089, 0.551, 0.7047, 0.5626, 0.5643, 0.5626, 0.7406, 0.8366, 0.7064, 0.7541, 0.7153, 0.7095, 0.3944, 0.7535, 0.3944, 0.708, 0.4118, 0.6659, 0.9386, 0.1304, 0.9212, 0.0884, 0.9212, 0.0429, 0.9386, 0.1304, 0.9212, 0.0429, 0.9386, 0.000852, 0.7033, 0.6535, 0.6944, 0.6089, 0.7033, 0.5643, 0.7128, 0.7998, 0.7064, 0.7541, 0.7406, 0.8366, 0.9021, 0.0884, 0.8994, 0.04236, 0.9195, 0.000852, 0.5626, 0.2834, 0.5626, 0.4238, 0.551, 0.3792, 0.9021, 0.0884, 0.9195, 0.000852, 0.9195, 0.1304, 0.01246, 0.3792, 0.000852, 0.4238, 0.0008522, 0.2834, 0.5626, 0.2834, 0.551, 0.3792, 0.5257, 0.3414, 0.03775, 0.3414, 0.01246, 0.3792, 0.0008522, 0.2834, 0.5626, 0.2834, 0.5257, 0.3414, 0.4878, 0.3161, 0.7406, 0.8366, 0.7153, 0.7095, 0.7406, 0.6716, 0.07559, 0.3161, 0.03775, 0.3414, 0.0008522, 0.2834, 0.5626, 0.2834, 0.4878, 0.3161, 0.4432, 0.3072, 0.1202, 0.3072, 0.07559, 0.3161, 0.0008522, 0.2834, 0.5626, 0.2834, 0.4432, 0.3072, 0.1202, 0.3072, 0.5626, 0.2834, 0.1202, 0.3072, 0.0008522, 0.2834, 0.4118, 0.7955, 0.3944, 0.7535, 0.4118, 0.6659, 0.1547, 0.5398, 0.1278, 0.5249, 0.1348, 0.5316, 0.1348, 0.5316, 0.1217, 0.5276, 0.115, 0.5398, 0.1348, 0.5316, 0.1278, 0.5249, 0.1217, 0.5276, 0.1629, 0.5597, 0.4087, 0.5945, 0.4087, 0.5249, 0.4232, 0.5799, 0.4232, 0.5532, 0.4205, 0.5665, 0.4232, 0.5515, 0.4232, 0.5249, 0.4205, 0.5382, 0.1029, 0.5464, 0.115, 0.5398, 0.1104, 0.5351, 0.9839, 0.3477, 0.9839, 0.2834, 0.9651, 0.3289, 0.1029, 0.5464, 0.1068, 0.5597, 0.115, 0.5398, 0.1547, 0.5398, 0.1629, 0.5597, 0.4087, 0.5249, 0.1002, 0.5597, 0.1068, 0.5597, 0.1029, 0.5464, 0.000102, 0.1538, 0.02185, 0.1448, 0.02184, 0.07279, 0.0001019, 0.06379, 0.1029, 0.573, 0.1068, 0.5597, 0.1002, 0.5597, 0.5611, 0.4951, 0.5611, 0.4256, 0.5549, 0.4925, 0.4179, 0.5249, 0.4104, 0.5628, 0.4179, 0.5741, 0.1029, 0.573, 0.115, 0.5796, 0.1068, 0.5597, 0.1104, 0.5843, 0.115, 0.5796, 0.1029, 0.573, 0.5608, 0.5657, 0.5556, 0.5783, 0.5608, 0.6044, 0.1348, 0.5878, 0.115, 0.5796, 0.1217, 0.5918, 0.4087, 0.5945, 0.1629, 0.5597, 0.1547, 0.5796, 0.115, 0.5398, 0.1217, 0.5276, 0.1104, 0.5351, 0.5549, 0.5, 0.5608, 0.564, 0.5608, 0.4968, 0.1348, 0.5878, 0.1278, 0.5945, 0.1547, 0.5796, 0.1217, 0.5918, 0.115, 0.5796, 0.1104, 0.5843, 0.1278, 0.5945, 0.4087, 0.5945, 0.1547, 0.5796, 0.1278, 0.5945, 0.1348, 0.5878, 0.1217, 0.5918, 0.1538, 0.0001019, 0.1448, 0.02184, 0.1958, 0.07279, 0.2175, 0.06379, 0.2175, 0.1538, 0.1958, 0.1448, 0.1448, 0.1958, 0.1538, 0.2175, 0.06379, 0.2175, 0.07279, 0.1958, 0.02185, 0.1448, 0.000102, 0.1538, 0.0001019, 0.06379, 0.02184, 0.07279, 0.07279, 0.02184, 0.06379, 0.0001019, 0.06379, 0.0001019, 0.07279, 0.02184, 0.1448, 0.02184, 0.1538, 0.0001019, 0.2175, 0.06379, 0.1958, 0.07279, 0.1958, 0.1448, 0.2175, 0.1538, 0.1538, 0.2175, 0.1448, 0.1958, 0.07279, 0.1958, 0.06379, 0.2175, 0.465, 0.4324, 0.4944, 0.4324, 0.4944, 0.3604, 0.465, 0.3604, 0.465, 0.2883, 0.4944, 0.2883, 0.4944, 0.2163, 0.465, 0.2163, 0.465, 0.1442, 0.4944, 0.1442, 0.4944, 0.07215, 0.465, 0.07215, 0.465, 0.5765, 0.4944, 0.5765, 0.4944, 0.5045, 0.465, 0.5045, 0.465, 0.3604, 0.4944, 0.3604, 0.4944, 0.2883, 0.465, 0.2883, 0.465, 0.5045, 0.4944, 0.5045, 0.4944, 0.4324, 0.465, 0.4324, 0.465, 0.2163, 0.4944, 0.2163, 0.4944, 0.1442, 0.465, 0.1442, 0.465, 0.07215, 0.4944, 0.07215, 0.4944, 0.0001019, 0.465, 0.0001019, 0.1088, 0.3265, 0.2175, 0.2814, 0.2175, 0.3715, 0.1088, 0.3265, 0.1538, 0.2177, 0.2175, 0.2814, 0.1088, 0.3265, 0.06379, 0.2177, 0.1538, 0.2177, 0.1088, 0.3265, 0.0001019, 0.2814, 0.06379, 0.2177, 0.1088, 0.3265, 0.000102, 0.3715, 0.0001019, 0.2814, 0.1088, 0.3265, 0.06379, 0.4352, 0.000102, 0.3715, 0.1088, 0.3265, 0.1538, 0.4352, 0.06379, 0.4352, 0.1088, 0.3265, 0.2175, 0.3715, 0.1538, 0.4352, 0.5765, 0.7208, 0.6471, 0.7208, 0.6471, 0.7355, 0.5765, 0.7355, 0.7176, 0.7208, 0.7882, 0.7208, 0.7882, 0.7355, 0.7176, 0.7355, 0.9293, 0.7208, 0.9999, 0.7208, 0.9999, 0.7355, 0.9293, 0.7355, 0.5059, 0.7208, 0.5765, 0.7208, 0.5765, 0.7355, 0.5059, 0.7355, 0.6471, 0.7208, 0.7176, 0.7208, 0.7176, 0.7355, 0.6471, 0.7355, 0.7882, 0.7208, 0.8588, 0.7208, 0.8588, 0.7355, 0.7882, 0.7355, 0.8588, 0.7208, 0.9293, 0.7208, 0.9293, 0.7355, 0.8588, 0.7355, 0.4354, 0.7208, 0.5059, 0.7208, 0.5059, 0.7355, 0.4354, 0.7355, 0.4354, 0.5405, 0.4354, 0.4504, 0.4648, 0.4504, 0.4648, 0.5405, 0.4354, 0.6305, 0.4354, 0.5405, 0.4648, 0.5405, 0.4648, 0.6305, 0.4354, 0.7206, 0.4354, 0.6305, 0.4648, 0.6305, 0.4648, 0.7206, 0.4354, 0.09016, 0.4354, 0.0001019, 0.4648, 0.0001019, 0.4648, 0.09016, 0.4354, 0.2703, 0.4354, 0.1802, 0.4648, 0.1802, 0.4648, 0.2703, 0.4354, 0.3604, 0.4354, 0.2703, 0.4648, 0.2703, 0.4648, 0.3604, 0.4354, 0.4504, 0.4354, 0.3604, 0.4648, 0.3604, 0.4648, 0.4504, 0.4354, 0.1802, 0.4354, 0.09016, 0.4648, 0.09016, 0.4648, 0.1802, 0.4116, 0.07353, 0.3617, 0.02364, 0.3715, 0.0001019, 0.4352, 0.06379, 0.4116, 0.1441, 0.4116, 0.07353, 0.4352, 0.06379, 0.4352, 0.1538, 0.3617, 0.194, 0.4116, 0.1441, 0.4352, 0.1538, 0.3715, 0.2175, 0.2912, 0.194, 0.3617, 0.194, 0.3715, 0.2175, 0.2814, 0.2175, 0.2413, 0.1441, 0.2912, 0.194, 0.2814, 0.2175, 0.2177, 0.1538, 0.2413, 0.07353, 0.2413, 0.1441, 0.2177, 0.1538, 0.2177, 0.06379, 0.2912, 0.02364, 0.2413, 0.07353, 0.2177, 0.06379, 0.2814, 0.0001019, 0.3617, 0.02364, 0.2912, 0.02364, 0.2814, 0.0001019, 0.3715, 0.0001019, 0.5, 0.5, 0.7071, 9.998e-05, 0.9999, 0.2929, 0.5, 0.5, 0.9999, 0.2929, 0.9999, 0.7071, 0.5, 0.5, 0.9999, 0.7071, 0.7071, 0.9999, 0.5, 0.5, 0.7071, 0.9999, 0.2929, 0.9999, 0.5, 0.5, 0.2929, 0.9999, 0.0001002, 0.7071, 0.5, 0.5, 0.0001002, 0.7071, 9.998e-05, 0.2929, 0.5, 0.5, 9.998e-05, 0.2929, 0.2929, 0.0001002, 0.5, 0.5, 0.2929, 0.0001002, 0.7071, 9.998e-05, 0.2839, 0.5147, 0.2839, 0.7543, 0.1881, 0.7543, 0.1881, 0.5147, 0.3414, 0.8368, 0.2846, 0.6039, 0.3779, 0.5824, 0.426, 0.7918, 0.9996, 0.0003584, 0.9996, 0.2152, 0.9039, 0.2152, 0.9039, 0.0003585, 0.5681, 0.4639, 0.52, 0.6733, 0.4267, 0.6517, 0.4836, 0.4189, 0.1881, 0.5147, 0.1881, 0.4189, 0.2839, 0.4189, 0.2839, 0.5147, 0.9039, 0.2152, 0.9996, 0.2152, 0.9996, 0.359, 0.9039, 0.359, 0.6646, 0.5147, 0.5688, 0.5147, 0.5688, 0.7543, 0.6646, 0.7543, 0.1881, 0.7543, 0.2839, 0.7543, 0.2839, 0.9459, 0.1881, 0.9459, 0.4267, 0.6517, 0.52, 0.6733, 0.5681, 0.8088, 0.4765, 0.8368, 0.3779, 0.5824, 0.2846, 0.6039, 0.3344, 0.4189, 0.426, 0.4469, 0.05722, 0.8368, 0.1418, 0.7918, 0.09366, 0.5824, 0.0003584, 0.6039, 0.9032, 0.5281, 0.8074, 0.5281, 0.8074, 0.743, 0.9032, 0.743, 0.426, 0.04533, 0.3414, 0.0003584, 0.2846, 0.2332, 0.3779, 0.2547, 0.5688, 0.5147, 0.6646, 0.5147, 0.6646, 0.4189, 0.5688, 0.4189, 0.8074, 0.743, 0.8074, 0.8867, 0.9032, 0.8867, 0.9032, 0.743, 0.5688, 0.7543, 0.5688, 0.9459, 0.6646, 0.9459, 0.6646, 0.7543, 0.2846, 0.2332, 0.3344, 0.4182, 0.426, 0.3902, 0.3779, 0.2547, 0.09366, 0.5824, 0.1418, 0.4469, 0.05018, 0.4189, 0.0003584, 0.6039, 0.8074, 0.4316, 0.8074, 0.192, 0.9032, 0.192, 0.9032, 0.4316, 0.1993, 0.4182, 0.1425, 0.1854, 0.2358, 0.1638, 0.2839, 0.3732, 0.9039, 0.7183, 0.9039, 0.5035, 0.9996, 0.5035, 0.9996, 0.7183, 0.1418, 0.04533, 0.09366, 0.2547, 0.0003584, 0.2332, 0.05722, 0.0003584, 0.9032, 0.4316, 0.9032, 0.5274, 0.8074, 0.5274, 0.8074, 0.4316, 0.9996, 0.5035, 0.9039, 0.5035, 0.9039, 0.3597, 0.9996, 0.3597, 0.9032, 0.192, 0.8074, 0.192, 0.8074, 0.0003584, 0.9032, 0.0003585, 0.0003584, 0.2332, 0.09366, 0.2547, 0.1418, 0.3902, 0.05018, 0.4182, 0.2358, 0.1638, 0.1425, 0.1854, 0.1923, 0.0003584, 0.2839, 0.02834, 0.7109, 0.4316, 0.8067, 0.4316, 0.8067, 0.192, 0.7109, 0.192, 0.4836, 0.4182, 0.5681, 0.3732, 0.52, 0.1638, 0.4267, 0.1854, 0.7109, 0.8867, 0.8067, 0.8867, 0.8067, 0.6719, 0.7109, 0.6719, 0.7102, 0.04533, 0.6257, 0.0003584, 0.5688, 0.2332, 0.6621, 0.2547, 0.8067, 0.4316, 0.7109, 0.4316, 0.7109, 0.5274, 0.8067, 0.5274, 0.8067, 0.6719, 0.8067, 0.5281, 0.7109, 0.5281, 0.7109, 0.6719, 0.8067, 0.192, 0.8067, 0.0003584, 0.7109, 0.0003584, 0.7109, 0.192, 0.5688, 0.2332, 0.6186, 0.4182, 0.7102, 0.3902, 0.6621, 0.2547, 0.52, 0.1638, 0.5681, 0.02834, 0.4765, 0.0003584, 0.4267, 0.1854, 0.7064, 0.03261, 0.7095, 0.02555, 0.7834, 0.02555, 0.7095, 0.02555, 0.7181, 0.01257, 0.7464, 0.000852, 0.7181, 0.01257, 0.7311, 0.003897, 0.7464, 0.000852, 0.7464, 0.000852, 0.7617, 0.003897, 0.7747, 0.01257, 0.7747, 0.01257, 0.7834, 0.02555, 0.7464, 0.000852, 0.7834, 0.02555, 0.7864, 0.03261, 0.7064, 0.03261, 0.7464, 0.000852, 0.7834, 0.02555, 0.7095, 0.02555, 0.7864, 0.03261, 0.7864, 0.3556, 0.7064, 0.3556, 0.7864, 0.3556, 0.7834, 0.3627, 0.7095, 0.3627, 0.7834, 0.3627, 0.7747, 0.3756, 0.7617, 0.3843, 0.7617, 0.3843, 0.7464, 0.3874, 0.7095, 0.3627, 0.7464, 0.3874, 0.7311, 0.3843, 0.7095, 0.3627, 0.7311, 0.3843, 0.7181, 0.3756, 0.7095, 0.3627, 0.7095, 0.3627, 0.7064, 0.3556, 0.7864, 0.3556, 0.7064, 0.3556, 0.7064, 0.03261, 0.7864, 0.03261, 0.9999, 0.2929, 0.0001, 0.7071, 0.7071, 0.9999, 0.2929, 0.0001, 0.9999, 0.2929, 0.7071, 9.998e-05, 0.9999, 0.2929, 0.7071, 0.9999, 0.9999, 0.7071, 0.7071, 0.9999, 0.0001, 0.7071, 0.2929, 0.9999, 0.0001, 0.7071, 0.2929, 0.0001, 9.998e-05, 0.2929, 0.2929, 0.0001, 0.0001, 0.7071, 0.9999, 0.2929])
me_cube_001.materials.append(mat_material)
me_cube_001.materials.append(mat_material_001)
me_cube_001.materials.append(mat_material_002)
me_cube_001.materials.append(mat_material_003)
me_cube_001.use_remesh_preserve_volume = False
me_cube_001.use_remesh_preserve_attributes = False
me_cube_001.use_mirror_vertex_groups = False
me_cube_001.update()

# ---- objects
ob_light = bpy.data.objects.new('Light', light_light)
ob_camera = bpy.data.objects.new('Camera', cam_camera)
ob_cube_001 = bpy.data.objects.new('Cube.001', me_cube_001)

# ---- transforms, parenting, visibility, modifiers, constraints
ob_light.location = (4.076, 1.005, 5.904)
ob_light.rotation_euler = (0.6503, 0.05522, 1.866)
ob_light.lock_rotations_4d = False
ob_light.empty_display_type = 'ARROWS'
ob_light.color = (0.0, 0.0, 0.0, 0.0)
ob_light.lineart.crease_threshold = 0.0
ob_camera.location = (7.359, -6.926, 4.958)
ob_camera.rotation_euler = (1.109, 0.0, 0.8149)
ob_camera.lock_rotations_4d = False
ob_camera.empty_display_type = 'ARROWS'
ob_camera.color = (0.0, 0.0, 0.0, 0.0)
ob_camera.display_type = 'WIRE'
ob_camera.lineart.crease_threshold = 0.0
ob_cube_001.location = (0.0, 0.0, 0.0)
ob_cube_001.lock_rotations_4d = False
ob_cube_001.empty_display_type = 'ARROWS'
ob_cube_001.lineart.crease_threshold = 0.0

# ---- collection membership
col_collection.objects.link(ob_light)
col_collection.objects.link(ob_camera)
col_collection.objects.link(ob_cube_001)

# ---- scene / render settings (as saved in the file)
scene.camera = ob_camera
scene.frame_start = 1; scene.frame_end = 250; scene.frame_set(4)
scene.render.engine = 'BLENDER_EEVEE_NEXT'
scene.cycles.sampling_pattern = 'TABULATED_SOBOL'
scene.cycles.use_light_tree = False
scene.view_settings.view_transform = 'Standard'
bpy.context.view_layer.update()
